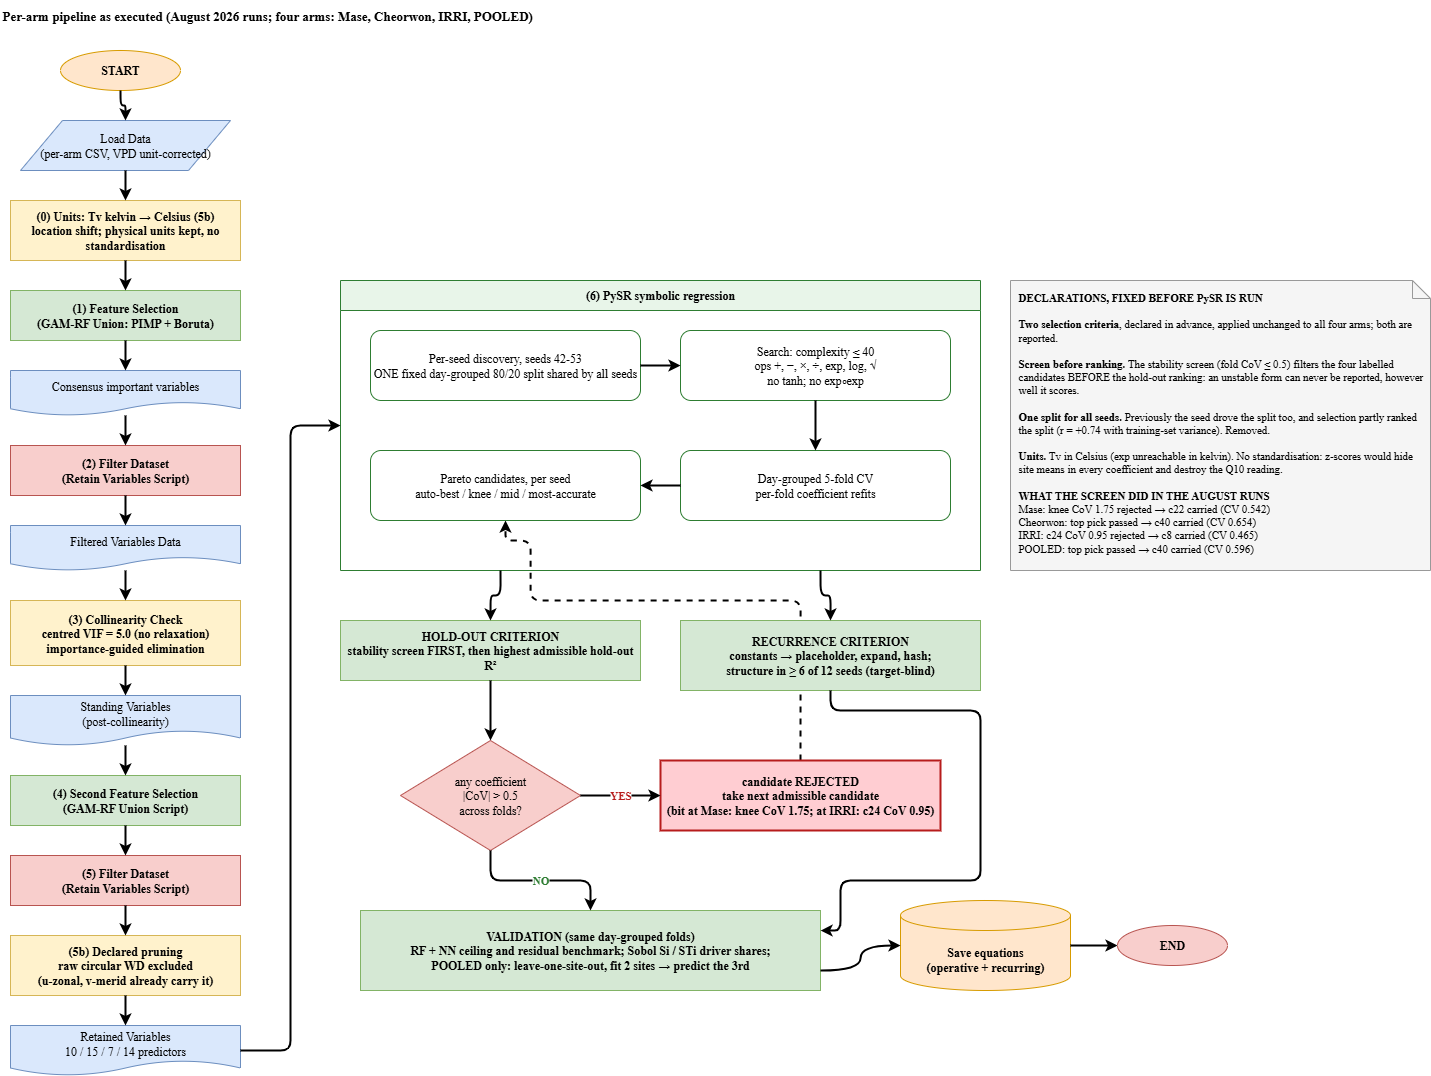

The diagram above was exported from draw.io. Its source (the exported page's mxGraphModel, read from the mxfile embedded in the PNG):
<mxGraphModel dx="1895" dy="1313" grid="1" gridSize="10" guides="1" tooltips="1" connect="1" arrows="1" fold="1" page="1" pageScale="1" pageWidth="1654" pageHeight="1169" math="0" shadow="0">
  <root>
    <mxCell id="0" />
    <mxCell id="1" parent="0" />
    <mxCell id="e_rej_p3" style="edgeStyle=orthogonalEdgeStyle;rounded=1;html=1;strokeWidth=2;fontFamily=Times New Roman;fontStyle=1;fontColor=#b71c1c;exitX=0.5;exitY=0;entryX=0.5;entryY=1;dashed=1;" parent="1" source="rej" target="p3" edge="1">
      <mxGeometry relative="1" as="geometry">
        <Array as="points">
          <mxPoint x="950" y="620" />
          <mxPoint x="680" y="620" />
          <mxPoint x="680" y="560" />
          <mxPoint x="655" y="560" />
        </Array>
      </mxGeometry>
    </mxCell>
    <mxCell id="title" value="&lt;b&gt;Per-arm pipeline as executed (August 2026 runs; four arms: Mase, Cheorwon, IRRI, POOLED)&lt;/b&gt;" style="text;html=1;align=left;verticalAlign=middle;fontFamily=Times New Roman;fontSize=13;fontStyle=1;" parent="1" vertex="1">
      <mxGeometry x="150" y="20" width="900" height="30" as="geometry" />
    </mxCell>
    <mxCell id="start" value="START" style="ellipse;whiteSpace=wrap;html=1;fontStyle=1;fontSize=12;fillColor=#ffe6cc;strokeColor=#d79b00;fontFamily=Times New Roman;" parent="1" vertex="1">
      <mxGeometry x="210" y="70" width="120" height="40" as="geometry" />
    </mxCell>
    <mxCell id="load" value="Load Data&#10;(per-arm CSV, VPD unit-corrected)" style="shape=parallelogram;perimeter=parallelogramPerimeter;whiteSpace=wrap;html=1;fontSize=12;fillColor=#dae8fc;strokeColor=#6c8ebf;fontFamily=Times New Roman;" parent="1" vertex="1">
      <mxGeometry x="170" y="140" width="210" height="50" as="geometry" />
    </mxCell>
    <mxCell id="units" value="(0) Units: Tv kelvin → Celsius (5b)&#10;location shift; physical units kept, no standardisation" style="rounded=0;whiteSpace=wrap;html=1;fontStyle=1;fontSize=12;fillColor=#fff2cc;strokeColor=#d6b656;fontFamily=Times New Roman;" parent="1" vertex="1">
      <mxGeometry x="160" y="220" width="230" height="60" as="geometry" />
    </mxCell>
    <mxCell id="fs1" value="(1) Feature Selection&#10;(GAM-RF Union: PIMP + Boruta)" style="rounded=0;whiteSpace=wrap;html=1;fontStyle=1;fontSize=12;fillColor=#d5e8d4;strokeColor=#82b366;fontFamily=Times New Roman;" parent="1" vertex="1">
      <mxGeometry x="160" y="310" width="230" height="50" as="geometry" />
    </mxCell>
    <mxCell id="cons" value="Consensus important variables" style="shape=document;whiteSpace=wrap;html=1;fontSize=12;fillColor=#dae8fc;strokeColor=#6c8ebf;boundedLbl=1;fontFamily=Times New Roman;" parent="1" vertex="1">
      <mxGeometry x="160" y="390" width="230" height="45" as="geometry" />
    </mxCell>
    <mxCell id="filt1" value="(2) Filter Dataset&#10;(Retain Variables Script)" style="rounded=0;whiteSpace=wrap;html=1;fontStyle=1;fontSize=12;fillColor=#f8cecc;strokeColor=#b85450;fontFamily=Times New Roman;" parent="1" vertex="1">
      <mxGeometry x="160" y="465" width="230" height="50" as="geometry" />
    </mxCell>
    <mxCell id="fdat" value="Filtered Variables Data" style="shape=document;whiteSpace=wrap;html=1;fontSize=12;fillColor=#dae8fc;strokeColor=#6c8ebf;boundedLbl=1;fontFamily=Times New Roman;" parent="1" vertex="1">
      <mxGeometry x="160" y="545" width="230" height="45" as="geometry" />
    </mxCell>
    <mxCell id="vif" value="(3) Collinearity Check&#10;centred VIF = 5.0 (no relaxation)&#10;importance-guided elimination" style="rounded=0;whiteSpace=wrap;html=1;fontStyle=1;fontSize=12;fillColor=#fff2cc;strokeColor=#d6b656;fontFamily=Times New Roman;" parent="1" vertex="1">
      <mxGeometry x="160" y="620" width="230" height="65" as="geometry" />
    </mxCell>
    <mxCell id="stand" value="Standing Variables&#10;(post-collinearity)" style="shape=document;whiteSpace=wrap;html=1;fontSize=12;fillColor=#dae8fc;strokeColor=#6c8ebf;boundedLbl=1;fontFamily=Times New Roman;" parent="1" vertex="1">
      <mxGeometry x="160" y="715" width="230" height="50" as="geometry" />
    </mxCell>
    <mxCell id="fs2" value="(4) Second Feature Selection&#10;(GAM-RF Union Script)" style="rounded=0;whiteSpace=wrap;html=1;fontStyle=1;fontSize=12;fillColor=#d5e8d4;strokeColor=#82b366;fontFamily=Times New Roman;" parent="1" vertex="1">
      <mxGeometry x="160" y="795" width="230" height="50" as="geometry" />
    </mxCell>
    <mxCell id="filt2" value="(5) Filter Dataset&#10;(Retain Variables Script)" style="rounded=0;whiteSpace=wrap;html=1;fontStyle=1;fontSize=12;fillColor=#f8cecc;strokeColor=#b85450;fontFamily=Times New Roman;" parent="1" vertex="1">
      <mxGeometry x="160" y="875" width="230" height="50" as="geometry" />
    </mxCell>
    <mxCell id="wd" value="(5b) Declared pruning&#10;raw circular WD excluded&#10;(u-zonal, v-merid already carry it)" style="rounded=0;whiteSpace=wrap;html=1;fontStyle=1;fontSize=12;fillColor=#fff2cc;strokeColor=#d6b656;fontFamily=Times New Roman;" parent="1" vertex="1">
      <mxGeometry x="160" y="955" width="230" height="60" as="geometry" />
    </mxCell>
    <mxCell id="ret" value="Retained Variables&#10;10 / 15 / 7 / 14 predictors" style="shape=document;whiteSpace=wrap;html=1;fontSize=12;fillColor=#dae8fc;strokeColor=#6c8ebf;boundedLbl=1;fontFamily=Times New Roman;" parent="1" vertex="1">
      <mxGeometry x="160" y="1045" width="230" height="50" as="geometry" />
    </mxCell>
    <mxCell id="e_start_load" style="edgeStyle=orthogonalEdgeStyle;rounded=1;html=1;strokeWidth=2;fontFamily=Times New Roman;" parent="1" source="start" target="load" edge="1">
      <mxGeometry relative="1" as="geometry" />
    </mxCell>
    <mxCell id="e_load_units" style="edgeStyle=orthogonalEdgeStyle;rounded=1;html=1;strokeWidth=2;fontFamily=Times New Roman;" parent="1" source="load" target="units" edge="1">
      <mxGeometry relative="1" as="geometry" />
    </mxCell>
    <mxCell id="e_units_fs1" style="edgeStyle=orthogonalEdgeStyle;rounded=1;html=1;strokeWidth=2;fontFamily=Times New Roman;" parent="1" source="units" target="fs1" edge="1">
      <mxGeometry relative="1" as="geometry" />
    </mxCell>
    <mxCell id="e_fs1_cons" style="edgeStyle=orthogonalEdgeStyle;rounded=1;html=1;strokeWidth=2;fontFamily=Times New Roman;" parent="1" source="fs1" target="cons" edge="1">
      <mxGeometry relative="1" as="geometry" />
    </mxCell>
    <mxCell id="e_cons_filt1" style="edgeStyle=orthogonalEdgeStyle;rounded=1;html=1;strokeWidth=2;fontFamily=Times New Roman;" parent="1" source="cons" target="filt1" edge="1">
      <mxGeometry relative="1" as="geometry" />
    </mxCell>
    <mxCell id="e_filt1_fdat" style="edgeStyle=orthogonalEdgeStyle;rounded=1;html=1;strokeWidth=2;fontFamily=Times New Roman;" parent="1" source="filt1" target="fdat" edge="1">
      <mxGeometry relative="1" as="geometry" />
    </mxCell>
    <mxCell id="e_fdat_vif" style="edgeStyle=orthogonalEdgeStyle;rounded=1;html=1;strokeWidth=2;fontFamily=Times New Roman;" parent="1" source="fdat" target="vif" edge="1">
      <mxGeometry relative="1" as="geometry" />
    </mxCell>
    <mxCell id="e_vif_stand" style="edgeStyle=orthogonalEdgeStyle;rounded=1;html=1;strokeWidth=2;fontFamily=Times New Roman;" parent="1" source="vif" target="stand" edge="1">
      <mxGeometry relative="1" as="geometry" />
    </mxCell>
    <mxCell id="e_stand_fs2" style="edgeStyle=orthogonalEdgeStyle;rounded=1;html=1;strokeWidth=2;fontFamily=Times New Roman;" parent="1" source="stand" target="fs2" edge="1">
      <mxGeometry relative="1" as="geometry" />
    </mxCell>
    <mxCell id="e_fs2_filt2" style="edgeStyle=orthogonalEdgeStyle;rounded=1;html=1;strokeWidth=2;fontFamily=Times New Roman;" parent="1" source="fs2" target="filt2" edge="1">
      <mxGeometry relative="1" as="geometry" />
    </mxCell>
    <mxCell id="e_filt2_wd" style="edgeStyle=orthogonalEdgeStyle;rounded=1;html=1;strokeWidth=2;fontFamily=Times New Roman;" parent="1" source="filt2" target="wd" edge="1">
      <mxGeometry relative="1" as="geometry" />
    </mxCell>
    <mxCell id="e_wd_ret" style="edgeStyle=orthogonalEdgeStyle;rounded=1;html=1;strokeWidth=2;fontFamily=Times New Roman;" parent="1" source="wd" target="ret" edge="1">
      <mxGeometry relative="1" as="geometry" />
    </mxCell>
    <mxCell id="pysr" value="(6) PySR symbolic regression" style="swimlane;whiteSpace=wrap;html=1;fontStyle=1;fontSize=12;fillColor=#e8f5e9;strokeColor=#2e7d32;startSize=30;fontFamily=Times New Roman;" parent="1" vertex="1">
      <mxGeometry x="490" y="300" width="640" height="290" as="geometry" />
    </mxCell>
    <mxCell id="p1" value="Per-seed discovery, seeds 42-53&#10;ONE fixed day-grouped 80/20 split shared by all seeds" style="rounded=1;whiteSpace=wrap;html=1;fontSize=12;fillColor=#ffffff;strokeColor=#2e7d32;fontFamily=Times New Roman;" parent="pysr" vertex="1">
      <mxGeometry x="30" y="50" width="270" height="70" as="geometry" />
    </mxCell>
    <mxCell id="p2" value="Search: complexity ≤ 40&#10;ops +, −, ×, ÷, exp, log, √&#10;no tanh; no exp∘exp" style="rounded=1;whiteSpace=wrap;html=1;fontSize=12;fillColor=#ffffff;strokeColor=#2e7d32;fontFamily=Times New Roman;" parent="pysr" vertex="1">
      <mxGeometry x="340" y="50" width="270" height="70" as="geometry" />
    </mxCell>
    <mxCell id="p3" value="Pareto candidates, per seed&#10;auto-best / knee / mid / most-accurate" style="rounded=1;whiteSpace=wrap;html=1;fontSize=12;fillColor=#ffffff;strokeColor=#2e7d32;fontFamily=Times New Roman;" parent="pysr" vertex="1">
      <mxGeometry x="30" y="170" width="270" height="70" as="geometry" />
    </mxCell>
    <mxCell id="p4" value="Day-grouped 5-fold CV&#10;per-fold coefficient refits" style="rounded=1;whiteSpace=wrap;html=1;fontSize=12;fillColor=#ffffff;strokeColor=#2e7d32;fontFamily=Times New Roman;" parent="pysr" vertex="1">
      <mxGeometry x="340" y="170" width="270" height="70" as="geometry" />
    </mxCell>
    <mxCell id="ep12" style="edgeStyle=orthogonalEdgeStyle;rounded=1;html=1;strokeWidth=2;fontFamily=Times New Roman;" parent="pysr" source="p1" target="p2" edge="1">
      <mxGeometry relative="1" as="geometry" />
    </mxCell>
    <mxCell id="ep24" style="edgeStyle=orthogonalEdgeStyle;rounded=1;html=1;strokeWidth=2;fontFamily=Times New Roman;" parent="pysr" source="p2" target="p4" edge="1">
      <mxGeometry relative="1" as="geometry" />
    </mxCell>
    <mxCell id="ep43" style="edgeStyle=orthogonalEdgeStyle;rounded=1;html=1;strokeWidth=2;fontFamily=Times New Roman;" parent="pysr" source="p4" target="p3" edge="1">
      <mxGeometry relative="1" as="geometry" />
    </mxCell>
    <mxCell id="e_ret_pysr" style="edgeStyle=orthogonalEdgeStyle;rounded=1;html=1;strokeWidth=2;fontFamily=Times New Roman;exitX=1;exitY=0.5;entryX=0;entryY=0.5;" parent="1" source="ret" target="pysr" edge="1">
      <mxGeometry relative="1" as="geometry" />
    </mxCell>
    <mxCell id="hold" value="HOLD-OUT CRITERION&#10;stability screen FIRST, then highest admissible hold-out R²" style="rounded=0;whiteSpace=wrap;html=1;fontStyle=1;fontSize=12;fillColor=#d5e8d4;strokeColor=#82b366;fontFamily=Times New Roman;" parent="1" vertex="1">
      <mxGeometry x="490" y="640" width="300" height="60" as="geometry" />
    </mxCell>
    <mxCell id="recur" value="RECURRENCE CRITERION&#10;constants → placeholder, expand, hash;&#10;structure in ≥ 6 of 12 seeds (target-blind)" style="rounded=0;whiteSpace=wrap;html=1;fontStyle=1;fontSize=12;fillColor=#d5e8d4;strokeColor=#82b366;fontFamily=Times New Roman;" parent="1" vertex="1">
      <mxGeometry x="830" y="640" width="300" height="70" as="geometry" />
    </mxCell>
    <mxCell id="e_p_hold" style="edgeStyle=orthogonalEdgeStyle;rounded=1;html=1;strokeWidth=2;fontFamily=Times New Roman;exitX=0.25;exitY=1;entryX=0.5;entryY=0;" parent="1" source="pysr" target="hold" edge="1">
      <mxGeometry relative="1" as="geometry" />
    </mxCell>
    <mxCell id="e_p_rec" style="edgeStyle=orthogonalEdgeStyle;rounded=1;html=1;strokeWidth=2;fontFamily=Times New Roman;exitX=0.75;exitY=1;entryX=0.5;entryY=0;" parent="1" source="pysr" target="recur" edge="1">
      <mxGeometry relative="1" as="geometry" />
    </mxCell>
    <mxCell id="cov" value="any coefficient&#10;|CoV| &gt; 0.5&#10;across folds?" style="rhombus;whiteSpace=wrap;html=1;fontSize=12;fillColor=#f8cecc;strokeColor=#b85450;fontFamily=Times New Roman;" parent="1" vertex="1">
      <mxGeometry x="550" y="760" width="180" height="110" as="geometry" />
    </mxCell>
    <mxCell id="rej" value="candidate REJECTED&#10;take next admissible candidate&#10;(bit at Mase: knee CoV 1.75; at IRRI: c24 CoV 0.95)" style="rounded=0;whiteSpace=wrap;html=1;fontStyle=1;fontSize=12;fillColor=#ffcdd2;strokeColor=#b71c1c;strokeWidth=2;fontFamily=Times New Roman;" parent="1" vertex="1">
      <mxGeometry x="810" y="780" width="280" height="70" as="geometry" />
    </mxCell>
    <mxCell id="e_hold_cov" style="edgeStyle=orthogonalEdgeStyle;rounded=1;html=1;strokeWidth=2;fontFamily=Times New Roman;" parent="1" source="hold" target="cov" edge="1">
      <mxGeometry relative="1" as="geometry" />
    </mxCell>
    <mxCell id="e_cov_rej" value="YES" style="edgeStyle=orthogonalEdgeStyle;rounded=1;html=1;strokeWidth=2;fontFamily=Times New Roman;fontStyle=1;fontColor=#b71c1c;exitX=1;exitY=0.5;entryX=0;entryY=0.5;" parent="1" source="cov" target="rej" edge="1">
      <mxGeometry relative="1" as="geometry" />
    </mxCell>
    <mxCell id="val" value="VALIDATION (same day-grouped folds)&#10;RF + NN ceiling and residual benchmark;  Sobol Si / STi driver shares;&#10;POOLED only: leave-one-site-out, fit 2 sites → predict the 3rd" style="rounded=0;whiteSpace=wrap;html=1;fontStyle=1;fontSize=12;fillColor=#d5e8d4;strokeColor=#82b366;fontFamily=Times New Roman;" parent="1" vertex="1">
      <mxGeometry x="510" y="930" width="460" height="80" as="geometry" />
    </mxCell>
    <mxCell id="e_cov_val" value="NO" style="edgeStyle=orthogonalEdgeStyle;rounded=1;html=1;strokeWidth=2;fontFamily=Times New Roman;fontStyle=1;fontColor=#2e7d32;exitX=0.5;exitY=1;entryX=0.5;entryY=0;" parent="1" source="cov" target="val" edge="1">
      <mxGeometry relative="1" as="geometry" />
    </mxCell>
    <mxCell id="e_rec_val" style="edgeStyle=orthogonalEdgeStyle;rounded=1;html=1;strokeWidth=2;fontFamily=Times New Roman;exitX=0.5;exitY=1;" parent="1" source="recur" edge="1">
      <mxGeometry relative="1" as="geometry">
        <mxPoint x="970" y="950" as="targetPoint" />
        <Array as="points">
          <mxPoint x="980" y="730" />
          <mxPoint x="1130" y="730" />
          <mxPoint x="1130" y="900" />
          <mxPoint x="990" y="900" />
          <mxPoint x="990" y="950" />
          <mxPoint x="970" y="950" />
        </Array>
      </mxGeometry>
    </mxCell>
    <mxCell id="save" value="Save equations&#10;(operative + recurring)" style="shape=cylinder3;boundedLbl=1;whiteSpace=wrap;html=1;fontStyle=1;fontSize=12;fillColor=#ffe6cc;strokeColor=#d79b00;fontFamily=Times New Roman;" parent="1" vertex="1">
      <mxGeometry x="1050" y="920" width="170" height="90" as="geometry" />
    </mxCell>
    <mxCell id="end" value="END" style="ellipse;whiteSpace=wrap;html=1;fontStyle=1;fontSize=12;fillColor=#f8cecc;strokeColor=#b85450;fontFamily=Times New Roman;" parent="1" vertex="1">
      <mxGeometry x="1267" y="945" width="110" height="40" as="geometry" />
    </mxCell>
    <mxCell id="e_save_end" style="edgeStyle=orthogonalEdgeStyle;rounded=1;html=1;strokeWidth=2;fontFamily=Times New Roman;exitX=1;exitY=0.5;entryX=0;entryY=0.5;" parent="1" source="save" target="end" edge="1">
      <mxGeometry relative="1" as="geometry" />
    </mxCell>
    <mxCell id="note" value="&lt;b&gt;DECLARATIONS, FIXED BEFORE PySR IS RUN&lt;/b&gt;&#10;&#10;&lt;b&gt;Two selection criteria&lt;/b&gt;, declared in advance, applied unchanged to all four arms; both are reported.&#10;&#10;&lt;b&gt;Screen before ranking.&lt;/b&gt; The stability screen (fold CoV ≤ 0.5) filters the four labelled candidates BEFORE the hold-out ranking: an unstable form can never be reported, however well it scores.&#10;&#10;&lt;b&gt;One split for all seeds.&lt;/b&gt; Previously the seed drove the split too, and selection partly ranked the split (r = +0.74 with training-set variance). Removed.&#10;&#10;&lt;b&gt;Units.&lt;/b&gt; Tv in Celsius (exp unreachable in kelvin). No standardisation: z-scores would hide site means in every coefficient and destroy the Q10 reading.&#10;&#10;&lt;b&gt;WHAT THE SCREEN DID IN THE AUGUST RUNS&lt;/b&gt;&#10;Mase: knee CoV 1.75 rejected → c22 carried (CV 0.542)&#10;Cheorwon: top pick passed → c40 carried (CV 0.654)&#10;IRRI: c24 CoV 0.95 rejected → c8 carried (CV 0.465)&#10;POOLED: top pick passed → c40 carried (CV 0.596)" style="shape=note;whiteSpace=wrap;html=1;fontSize=11;align=left;verticalAlign=top;size=18;fillColor=#f5f5f5;strokeColor=#999999;fontFamily=Times New Roman;spacingLeft=6;spacingRight=6;spacingTop=4;" parent="1" vertex="1">
      <mxGeometry x="1160" y="300" width="420" height="290" as="geometry" />
    </mxCell>
    <mxCell id="U5J1fWiE-DIlHRgzJ5rc-1" style="edgeStyle=orthogonalEdgeStyle;rounded=0;orthogonalLoop=1;jettySize=auto;html=1;exitX=1;exitY=0.75;exitDx=0;exitDy=0;entryX=0;entryY=0.5;entryDx=0;entryDy=0;entryPerimeter=0;curved=1;strokeWidth=2;" edge="1" parent="1" source="val" target="save">
      <mxGeometry relative="1" as="geometry" />
    </mxCell>
  </root>
</mxGraphModel>